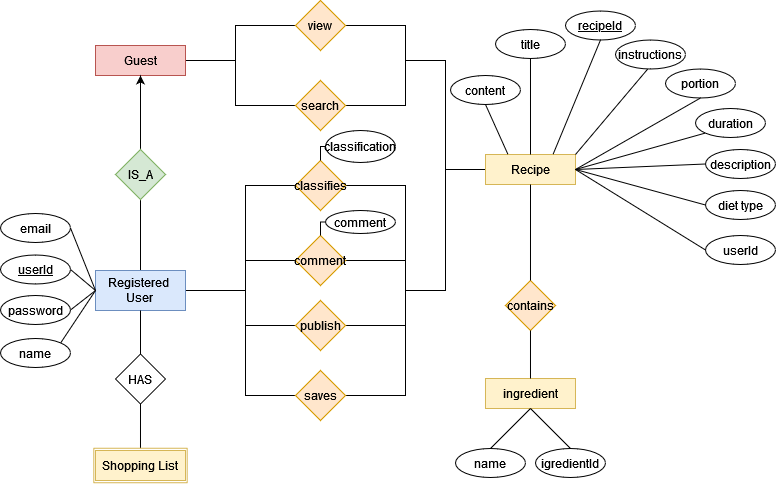

The diagram above was exported from draw.io. Its source (the exported page's mxGraphModel, read from the mxfile embedded in the PNG):
<mxGraphModel dx="1953" dy="564" grid="1" gridSize="10" guides="1" tooltips="1" connect="1" arrows="1" fold="1" page="1" pageScale="1" pageWidth="827" pageHeight="1169" math="0" shadow="0">
  <root>
    <mxCell id="0" />
    <mxCell id="1" parent="0" />
    <mxCell id="595tDmk9T0OfMiytTW2k-47" style="edgeStyle=orthogonalEdgeStyle;rounded=0;orthogonalLoop=1;jettySize=auto;html=1;endArrow=none;endFill=0;" parent="1" source="595tDmk9T0OfMiytTW2k-48" edge="1">
      <mxGeometry relative="1" as="geometry">
        <mxPoint x="-563" y="300" as="targetPoint" />
        <Array as="points">
          <mxPoint x="-633" y="300" />
          <mxPoint x="-633" y="300" />
        </Array>
      </mxGeometry>
    </mxCell>
    <mxCell id="595tDmk9T0OfMiytTW2k-70" style="edgeStyle=orthogonalEdgeStyle;rounded=0;orthogonalLoop=1;jettySize=auto;html=1;endArrow=none;endFill=0;" parent="1" source="595tDmk9T0OfMiytTW2k-48" target="595tDmk9T0OfMiytTW2k-68" edge="1">
      <mxGeometry relative="1" as="geometry" />
    </mxCell>
    <mxCell id="595tDmk9T0OfMiytTW2k-48" value="Registered&amp;nbsp;&lt;br&gt;User" style="rounded=0;whiteSpace=wrap;html=1;fillColor=#dae8fc;strokeColor=#6c8ebf;" parent="1" vertex="1">
      <mxGeometry x="-713" y="280" width="90" height="40" as="geometry" />
    </mxCell>
    <mxCell id="595tDmk9T0OfMiytTW2k-49" style="edgeStyle=orthogonalEdgeStyle;rounded=0;orthogonalLoop=1;jettySize=auto;html=1;endArrow=none;endFill=0;" parent="1" source="595tDmk9T0OfMiytTW2k-50" edge="1">
      <mxGeometry relative="1" as="geometry">
        <mxPoint x="-573" y="80" as="targetPoint" />
        <Array as="points">
          <mxPoint x="-573" y="70" />
        </Array>
      </mxGeometry>
    </mxCell>
    <mxCell id="595tDmk9T0OfMiytTW2k-50" value="Guest" style="rounded=0;whiteSpace=wrap;html=1;fillColor=#f8cecc;strokeColor=#b85450;" parent="1" vertex="1">
      <mxGeometry x="-713" y="55" width="90" height="30" as="geometry" />
    </mxCell>
    <mxCell id="595tDmk9T0OfMiytTW2k-51" style="edgeStyle=orthogonalEdgeStyle;rounded=0;orthogonalLoop=1;jettySize=auto;html=1;entryX=0;entryY=0.5;entryDx=0;entryDy=0;endArrow=none;endFill=0;" parent="1" source="595tDmk9T0OfMiytTW2k-53" target="595tDmk9T0OfMiytTW2k-54" edge="1">
      <mxGeometry relative="1" as="geometry">
        <Array as="points">
          <mxPoint x="-573" y="35" />
          <mxPoint x="-573" y="115" />
        </Array>
      </mxGeometry>
    </mxCell>
    <mxCell id="595tDmk9T0OfMiytTW2k-52" style="edgeStyle=orthogonalEdgeStyle;rounded=0;orthogonalLoop=1;jettySize=auto;html=1;entryX=1;entryY=0.5;entryDx=0;entryDy=0;endArrow=none;endFill=0;" parent="1" source="595tDmk9T0OfMiytTW2k-53" target="595tDmk9T0OfMiytTW2k-54" edge="1">
      <mxGeometry relative="1" as="geometry">
        <Array as="points">
          <mxPoint x="-403" y="35" />
          <mxPoint x="-403" y="115" />
        </Array>
      </mxGeometry>
    </mxCell>
    <mxCell id="595tDmk9T0OfMiytTW2k-53" value="view" style="rhombus;whiteSpace=wrap;html=1;fillColor=#ffe6cc;strokeColor=#d79b00;" parent="1" vertex="1">
      <mxGeometry x="-513" y="10" width="50" height="50" as="geometry" />
    </mxCell>
    <mxCell id="595tDmk9T0OfMiytTW2k-54" value="search" style="rhombus;whiteSpace=wrap;html=1;fillColor=#ffe6cc;strokeColor=#d79b00;" parent="1" vertex="1">
      <mxGeometry x="-513" y="90" width="50" height="50" as="geometry" />
    </mxCell>
    <mxCell id="595tDmk9T0OfMiytTW2k-55" style="edgeStyle=orthogonalEdgeStyle;rounded=0;orthogonalLoop=1;jettySize=auto;html=1;endArrow=none;endFill=0;" parent="1" source="595tDmk9T0OfMiytTW2k-57" edge="1">
      <mxGeometry relative="1" as="geometry">
        <mxPoint x="-403" y="70" as="targetPoint" />
        <Array as="points">
          <mxPoint x="-363" y="179" />
          <mxPoint x="-363" y="70" />
        </Array>
      </mxGeometry>
    </mxCell>
    <mxCell id="595tDmk9T0OfMiytTW2k-56" style="edgeStyle=orthogonalEdgeStyle;rounded=0;orthogonalLoop=1;jettySize=auto;html=1;endArrow=none;endFill=0;" parent="1" source="595tDmk9T0OfMiytTW2k-57" edge="1">
      <mxGeometry relative="1" as="geometry">
        <mxPoint x="-403" y="300" as="targetPoint" />
        <Array as="points">
          <mxPoint x="-363" y="179" />
          <mxPoint x="-363" y="300" />
        </Array>
      </mxGeometry>
    </mxCell>
    <mxCell id="595tDmk9T0OfMiytTW2k-57" value="Recipe" style="rounded=0;whiteSpace=wrap;html=1;fillColor=#fff2cc;strokeColor=#d6b656;" parent="1" vertex="1">
      <mxGeometry x="-323" y="164" width="90" height="30" as="geometry" />
    </mxCell>
    <mxCell id="595tDmk9T0OfMiytTW2k-58" style="edgeStyle=orthogonalEdgeStyle;rounded=0;orthogonalLoop=1;jettySize=auto;html=1;entryX=1;entryY=0.5;entryDx=0;entryDy=0;endArrow=none;endFill=0;" parent="1" source="595tDmk9T0OfMiytTW2k-60" target="595tDmk9T0OfMiytTW2k-63" edge="1">
      <mxGeometry relative="1" as="geometry">
        <Array as="points">
          <mxPoint x="-403" y="195" />
          <mxPoint x="-403" y="270" />
        </Array>
      </mxGeometry>
    </mxCell>
    <mxCell id="595tDmk9T0OfMiytTW2k-59" style="edgeStyle=orthogonalEdgeStyle;rounded=0;orthogonalLoop=1;jettySize=auto;html=1;entryX=0;entryY=0.5;entryDx=0;entryDy=0;endArrow=none;endFill=0;" parent="1" source="595tDmk9T0OfMiytTW2k-60" target="595tDmk9T0OfMiytTW2k-63" edge="1">
      <mxGeometry relative="1" as="geometry">
        <Array as="points">
          <mxPoint x="-563" y="195" />
          <mxPoint x="-563" y="270" />
        </Array>
      </mxGeometry>
    </mxCell>
    <mxCell id="595tDmk9T0OfMiytTW2k-60" value="classifies" style="rhombus;whiteSpace=wrap;html=1;fillColor=#ffe6cc;strokeColor=#d79b00;" parent="1" vertex="1">
      <mxGeometry x="-513" y="170" width="50" height="50" as="geometry" />
    </mxCell>
    <mxCell id="595tDmk9T0OfMiytTW2k-61" style="edgeStyle=orthogonalEdgeStyle;rounded=0;orthogonalLoop=1;jettySize=auto;html=1;entryX=1;entryY=0.5;entryDx=0;entryDy=0;endArrow=none;endFill=0;" parent="1" source="595tDmk9T0OfMiytTW2k-63" target="595tDmk9T0OfMiytTW2k-66" edge="1">
      <mxGeometry relative="1" as="geometry">
        <Array as="points">
          <mxPoint x="-403" y="270" />
          <mxPoint x="-403" y="335" />
        </Array>
      </mxGeometry>
    </mxCell>
    <mxCell id="595tDmk9T0OfMiytTW2k-62" style="edgeStyle=orthogonalEdgeStyle;rounded=0;orthogonalLoop=1;jettySize=auto;html=1;entryX=0;entryY=0.5;entryDx=0;entryDy=0;endArrow=none;endFill=0;" parent="1" source="595tDmk9T0OfMiytTW2k-63" target="595tDmk9T0OfMiytTW2k-66" edge="1">
      <mxGeometry relative="1" as="geometry">
        <Array as="points">
          <mxPoint x="-563" y="270" />
          <mxPoint x="-563" y="335" />
        </Array>
      </mxGeometry>
    </mxCell>
    <mxCell id="595tDmk9T0OfMiytTW2k-63" value="&lt;font style=&quot;font-size: 12px;&quot;&gt;comment&lt;/font&gt;" style="rhombus;whiteSpace=wrap;html=1;fillColor=#ffe6cc;strokeColor=#d79b00;" parent="1" vertex="1">
      <mxGeometry x="-513" y="245" width="50" height="50" as="geometry" />
    </mxCell>
    <mxCell id="595tDmk9T0OfMiytTW2k-64" style="edgeStyle=orthogonalEdgeStyle;rounded=0;orthogonalLoop=1;jettySize=auto;html=1;entryX=1;entryY=0.5;entryDx=0;entryDy=0;endArrow=none;endFill=0;" parent="1" source="595tDmk9T0OfMiytTW2k-66" target="595tDmk9T0OfMiytTW2k-67" edge="1">
      <mxGeometry relative="1" as="geometry">
        <Array as="points">
          <mxPoint x="-403" y="335" />
          <mxPoint x="-403" y="405" />
        </Array>
      </mxGeometry>
    </mxCell>
    <mxCell id="595tDmk9T0OfMiytTW2k-65" style="edgeStyle=orthogonalEdgeStyle;rounded=0;orthogonalLoop=1;jettySize=auto;html=1;entryX=0;entryY=0.5;entryDx=0;entryDy=0;endArrow=none;endFill=0;" parent="1" source="595tDmk9T0OfMiytTW2k-66" target="595tDmk9T0OfMiytTW2k-67" edge="1">
      <mxGeometry relative="1" as="geometry">
        <Array as="points">
          <mxPoint x="-563" y="335" />
          <mxPoint x="-563" y="405" />
        </Array>
      </mxGeometry>
    </mxCell>
    <mxCell id="595tDmk9T0OfMiytTW2k-66" value="publish" style="rhombus;whiteSpace=wrap;html=1;fillColor=#ffe6cc;strokeColor=#d79b00;" parent="1" vertex="1">
      <mxGeometry x="-513" y="310" width="50" height="50" as="geometry" />
    </mxCell>
    <mxCell id="595tDmk9T0OfMiytTW2k-67" value="saves" style="rhombus;whiteSpace=wrap;html=1;fillColor=#ffe6cc;strokeColor=#d79b00;" parent="1" vertex="1">
      <mxGeometry x="-513" y="380" width="50" height="50" as="geometry" />
    </mxCell>
    <mxCell id="595tDmk9T0OfMiytTW2k-71" style="edgeStyle=orthogonalEdgeStyle;rounded=0;orthogonalLoop=1;jettySize=auto;html=1;endArrow=classic;endFill=1;" parent="1" source="595tDmk9T0OfMiytTW2k-68" target="595tDmk9T0OfMiytTW2k-50" edge="1">
      <mxGeometry relative="1" as="geometry" />
    </mxCell>
    <mxCell id="595tDmk9T0OfMiytTW2k-68" value="IS_A" style="rhombus;whiteSpace=wrap;html=1;fillColor=#d5e8d4;strokeColor=#82b366;" parent="1" vertex="1">
      <mxGeometry x="-693" y="159" width="50" height="50" as="geometry" />
    </mxCell>
    <mxCell id="595tDmk9T0OfMiytTW2k-72" value="email" style="ellipse;whiteSpace=wrap;html=1;" parent="1" vertex="1">
      <mxGeometry x="-808" y="223" width="70" height="29" as="geometry" />
    </mxCell>
    <mxCell id="595tDmk9T0OfMiytTW2k-73" value="&lt;u&gt;userId&lt;/u&gt;" style="ellipse;whiteSpace=wrap;html=1;" parent="1" vertex="1">
      <mxGeometry x="-808" y="264.5" width="70" height="29" as="geometry" />
    </mxCell>
    <mxCell id="595tDmk9T0OfMiytTW2k-75" value="password" style="ellipse;whiteSpace=wrap;html=1;" parent="1" vertex="1">
      <mxGeometry x="-808" y="305" width="70" height="29" as="geometry" />
    </mxCell>
    <mxCell id="595tDmk9T0OfMiytTW2k-76" value="name" style="ellipse;whiteSpace=wrap;html=1;" parent="1" vertex="1">
      <mxGeometry x="-808" y="348" width="70" height="29" as="geometry" />
    </mxCell>
    <mxCell id="595tDmk9T0OfMiytTW2k-83" value="" style="endArrow=none;html=1;rounded=0;entryX=1;entryY=0.5;entryDx=0;entryDy=0;exitX=0;exitY=0.5;exitDx=0;exitDy=0;" parent="1" source="595tDmk9T0OfMiytTW2k-48" target="595tDmk9T0OfMiytTW2k-75" edge="1">
      <mxGeometry width="50" height="50" relative="1" as="geometry">
        <mxPoint x="-563" y="289" as="sourcePoint" />
        <mxPoint x="-513" y="239" as="targetPoint" />
      </mxGeometry>
    </mxCell>
    <mxCell id="595tDmk9T0OfMiytTW2k-85" value="" style="endArrow=none;html=1;rounded=0;entryX=1;entryY=0;entryDx=0;entryDy=0;exitX=0;exitY=0.5;exitDx=0;exitDy=0;" parent="1" source="595tDmk9T0OfMiytTW2k-48" target="595tDmk9T0OfMiytTW2k-76" edge="1">
      <mxGeometry width="50" height="50" relative="1" as="geometry">
        <mxPoint x="-563" y="289" as="sourcePoint" />
        <mxPoint x="-513" y="239" as="targetPoint" />
      </mxGeometry>
    </mxCell>
    <mxCell id="595tDmk9T0OfMiytTW2k-86" value="" style="endArrow=none;html=1;rounded=0;entryX=1;entryY=0.5;entryDx=0;entryDy=0;exitX=0;exitY=0.5;exitDx=0;exitDy=0;" parent="1" source="595tDmk9T0OfMiytTW2k-48" target="595tDmk9T0OfMiytTW2k-73" edge="1">
      <mxGeometry width="50" height="50" relative="1" as="geometry">
        <mxPoint x="-563" y="289" as="sourcePoint" />
        <mxPoint x="-513" y="239" as="targetPoint" />
      </mxGeometry>
    </mxCell>
    <mxCell id="595tDmk9T0OfMiytTW2k-92" style="edgeStyle=orthogonalEdgeStyle;rounded=0;orthogonalLoop=1;jettySize=auto;html=1;exitX=0;exitY=0.5;exitDx=0;exitDy=0;entryX=0.5;entryY=0;entryDx=0;entryDy=0;endArrow=none;endFill=0;" parent="1" source="595tDmk9T0OfMiytTW2k-88" target="595tDmk9T0OfMiytTW2k-63" edge="1">
      <mxGeometry relative="1" as="geometry" />
    </mxCell>
    <mxCell id="595tDmk9T0OfMiytTW2k-88" value="comment" style="ellipse;whiteSpace=wrap;html=1;" parent="1" vertex="1">
      <mxGeometry x="-483" y="220" width="70" height="23" as="geometry" />
    </mxCell>
    <mxCell id="595tDmk9T0OfMiytTW2k-91" style="edgeStyle=orthogonalEdgeStyle;rounded=0;orthogonalLoop=1;jettySize=auto;html=1;exitX=0;exitY=0.5;exitDx=0;exitDy=0;entryX=0.5;entryY=0;entryDx=0;entryDy=0;endArrow=none;endFill=0;" parent="1" source="595tDmk9T0OfMiytTW2k-90" target="595tDmk9T0OfMiytTW2k-60" edge="1">
      <mxGeometry relative="1" as="geometry" />
    </mxCell>
    <mxCell id="595tDmk9T0OfMiytTW2k-90" value="classification" style="ellipse;whiteSpace=wrap;html=1;" parent="1" vertex="1">
      <mxGeometry x="-483" y="140" width="70" height="32" as="geometry" />
    </mxCell>
    <mxCell id="595tDmk9T0OfMiytTW2k-93" value="content" style="ellipse;whiteSpace=wrap;html=1;" parent="1" vertex="1">
      <mxGeometry x="-358" y="85" width="70" height="29" as="geometry" />
    </mxCell>
    <mxCell id="595tDmk9T0OfMiytTW2k-94" value="title" style="ellipse;whiteSpace=wrap;html=1;" parent="1" vertex="1">
      <mxGeometry x="-313.01" y="39" width="70" height="29" as="geometry" />
    </mxCell>
    <mxCell id="595tDmk9T0OfMiytTW2k-95" value="&lt;u&gt;recipeId&lt;/u&gt;" style="ellipse;whiteSpace=wrap;html=1;" parent="1" vertex="1">
      <mxGeometry x="-243.01" y="20.5" width="70" height="29" as="geometry" />
    </mxCell>
    <mxCell id="595tDmk9T0OfMiytTW2k-97" value="instructions" style="ellipse;whiteSpace=wrap;html=1;" parent="1" vertex="1">
      <mxGeometry x="-193" y="49.5" width="70" height="29" as="geometry" />
    </mxCell>
    <mxCell id="595tDmk9T0OfMiytTW2k-98" value="portion" style="ellipse;whiteSpace=wrap;html=1;" parent="1" vertex="1">
      <mxGeometry x="-143" y="78.5" width="70" height="29" as="geometry" />
    </mxCell>
    <mxCell id="595tDmk9T0OfMiytTW2k-99" value="duration" style="ellipse;whiteSpace=wrap;html=1;" parent="1" vertex="1">
      <mxGeometry x="-113" y="118" width="70" height="29" as="geometry" />
    </mxCell>
    <mxCell id="595tDmk9T0OfMiytTW2k-101" value="userId" style="ellipse;whiteSpace=wrap;html=1;" parent="1" vertex="1">
      <mxGeometry x="-103" y="245" width="70" height="29" as="geometry" />
    </mxCell>
    <mxCell id="595tDmk9T0OfMiytTW2k-102" value="description" style="ellipse;whiteSpace=wrap;html=1;" parent="1" vertex="1">
      <mxGeometry x="-103" y="159" width="70" height="29" as="geometry" />
    </mxCell>
    <mxCell id="595tDmk9T0OfMiytTW2k-106" value="" style="endArrow=none;html=1;rounded=0;entryX=0;entryY=0.5;entryDx=0;entryDy=0;exitX=1;exitY=0.5;exitDx=0;exitDy=0;" parent="1" source="595tDmk9T0OfMiytTW2k-57" target="595tDmk9T0OfMiytTW2k-101" edge="1">
      <mxGeometry width="50" height="50" relative="1" as="geometry">
        <mxPoint x="-548" y="319" as="sourcePoint" />
        <mxPoint x="-498" y="269" as="targetPoint" />
      </mxGeometry>
    </mxCell>
    <mxCell id="595tDmk9T0OfMiytTW2k-107" value="" style="endArrow=none;html=1;rounded=0;exitX=0;exitY=0.5;exitDx=0;exitDy=0;entryX=1;entryY=0.5;entryDx=0;entryDy=0;" parent="1" source="595tDmk9T0OfMiytTW2k-102" target="595tDmk9T0OfMiytTW2k-57" edge="1">
      <mxGeometry width="50" height="50" relative="1" as="geometry">
        <mxPoint x="-548" y="319" as="sourcePoint" />
        <mxPoint x="-498" y="269" as="targetPoint" />
      </mxGeometry>
    </mxCell>
    <mxCell id="595tDmk9T0OfMiytTW2k-110" value="" style="endArrow=none;html=1;rounded=0;entryX=0;entryY=1;entryDx=0;entryDy=0;exitX=1;exitY=0.5;exitDx=0;exitDy=0;" parent="1" source="595tDmk9T0OfMiytTW2k-57" target="595tDmk9T0OfMiytTW2k-99" edge="1">
      <mxGeometry width="50" height="50" relative="1" as="geometry">
        <mxPoint x="-548" y="319" as="sourcePoint" />
        <mxPoint x="-498" y="269" as="targetPoint" />
      </mxGeometry>
    </mxCell>
    <mxCell id="595tDmk9T0OfMiytTW2k-111" value="" style="endArrow=none;html=1;rounded=0;entryX=0.5;entryY=1;entryDx=0;entryDy=0;exitX=1;exitY=0.5;exitDx=0;exitDy=0;" parent="1" source="595tDmk9T0OfMiytTW2k-57" target="595tDmk9T0OfMiytTW2k-98" edge="1">
      <mxGeometry width="50" height="50" relative="1" as="geometry">
        <mxPoint x="-548" y="319" as="sourcePoint" />
        <mxPoint x="-498" y="269" as="targetPoint" />
      </mxGeometry>
    </mxCell>
    <mxCell id="595tDmk9T0OfMiytTW2k-112" value="" style="endArrow=none;html=1;rounded=0;entryX=0.46;entryY=1.002;entryDx=0;entryDy=0;entryPerimeter=0;exitX=1;exitY=0;exitDx=0;exitDy=0;" parent="1" source="595tDmk9T0OfMiytTW2k-57" target="595tDmk9T0OfMiytTW2k-97" edge="1">
      <mxGeometry width="50" height="50" relative="1" as="geometry">
        <mxPoint x="-233" y="179" as="sourcePoint" />
        <mxPoint x="-153" y="79" as="targetPoint" />
      </mxGeometry>
    </mxCell>
    <mxCell id="595tDmk9T0OfMiytTW2k-114" value="" style="endArrow=none;html=1;rounded=0;entryX=0.5;entryY=1;entryDx=0;entryDy=0;exitX=0.75;exitY=0;exitDx=0;exitDy=0;" parent="1" source="595tDmk9T0OfMiytTW2k-57" target="595tDmk9T0OfMiytTW2k-95" edge="1">
      <mxGeometry width="50" height="50" relative="1" as="geometry">
        <mxPoint x="-548" y="319" as="sourcePoint" />
        <mxPoint x="-498" y="269" as="targetPoint" />
      </mxGeometry>
    </mxCell>
    <mxCell id="595tDmk9T0OfMiytTW2k-115" value="" style="endArrow=none;html=1;rounded=0;entryX=0.5;entryY=1;entryDx=0;entryDy=0;exitX=0.5;exitY=0;exitDx=0;exitDy=0;" parent="1" source="595tDmk9T0OfMiytTW2k-57" target="595tDmk9T0OfMiytTW2k-94" edge="1">
      <mxGeometry width="50" height="50" relative="1" as="geometry">
        <mxPoint x="-548" y="319" as="sourcePoint" />
        <mxPoint x="-498" y="269" as="targetPoint" />
      </mxGeometry>
    </mxCell>
    <mxCell id="595tDmk9T0OfMiytTW2k-116" value="" style="endArrow=none;html=1;rounded=0;entryX=0.5;entryY=1;entryDx=0;entryDy=0;exitX=0.25;exitY=0;exitDx=0;exitDy=0;" parent="1" source="595tDmk9T0OfMiytTW2k-57" target="595tDmk9T0OfMiytTW2k-93" edge="1">
      <mxGeometry width="50" height="50" relative="1" as="geometry">
        <mxPoint x="-548" y="319" as="sourcePoint" />
        <mxPoint x="-498" y="269" as="targetPoint" />
      </mxGeometry>
    </mxCell>
    <mxCell id="WCJt4WfKRg0QHuG0jHfH-2" value="ingredient" style="rounded=0;whiteSpace=wrap;html=1;fillColor=#fff2cc;strokeColor=#d6b656;" parent="1" vertex="1">
      <mxGeometry x="-323.01" y="388" width="90" height="30" as="geometry" />
    </mxCell>
    <mxCell id="WCJt4WfKRg0QHuG0jHfH-5" value="" style="endArrow=none;html=1;rounded=0;entryX=0.5;entryY=1;entryDx=0;entryDy=0;exitX=0.5;exitY=0;exitDx=0;exitDy=0;" parent="1" source="WCJt4WfKRg0QHuG0jHfH-6" edge="1">
      <mxGeometry width="50" height="50" relative="1" as="geometry">
        <mxPoint x="-268" y="273" as="sourcePoint" />
        <mxPoint x="-278" y="274" as="targetPoint" />
      </mxGeometry>
    </mxCell>
    <mxCell id="WCJt4WfKRg0QHuG0jHfH-9" value="&lt;div&gt;contains&lt;/div&gt;" style="rhombus;whiteSpace=wrap;html=1;fillColor=#ffe6cc;strokeColor=#d79b00;" parent="1" vertex="1">
      <mxGeometry x="-303.01" y="290" width="50" height="50" as="geometry" />
    </mxCell>
    <mxCell id="WCJt4WfKRg0QHuG0jHfH-10" value="&lt;div&gt;igredientId&lt;/div&gt;" style="ellipse;whiteSpace=wrap;html=1;" parent="1" vertex="1">
      <mxGeometry x="-273.01" y="458" width="70" height="29" as="geometry" />
    </mxCell>
    <mxCell id="WCJt4WfKRg0QHuG0jHfH-11" value="name" style="ellipse;whiteSpace=wrap;html=1;" parent="1" vertex="1">
      <mxGeometry x="-353.01" y="458" width="70" height="29" as="geometry" />
    </mxCell>
    <mxCell id="WCJt4WfKRg0QHuG0jHfH-13" value="" style="endArrow=none;html=1;rounded=0;entryX=0.5;entryY=1;entryDx=0;entryDy=0;exitX=0.5;exitY=0;exitDx=0;exitDy=0;" parent="1" source="WCJt4WfKRg0QHuG0jHfH-11" target="WCJt4WfKRg0QHuG0jHfH-2" edge="1">
      <mxGeometry width="50" height="50" relative="1" as="geometry">
        <mxPoint x="-343.01" y="488" as="sourcePoint" />
        <mxPoint x="-293.01" y="438" as="targetPoint" />
      </mxGeometry>
    </mxCell>
    <mxCell id="WCJt4WfKRg0QHuG0jHfH-14" value="" style="endArrow=none;html=1;rounded=0;entryX=0.5;entryY=1;entryDx=0;entryDy=0;exitX=0.5;exitY=0;exitDx=0;exitDy=0;" parent="1" source="WCJt4WfKRg0QHuG0jHfH-10" target="WCJt4WfKRg0QHuG0jHfH-2" edge="1">
      <mxGeometry width="50" height="50" relative="1" as="geometry">
        <mxPoint x="-328.01" y="504" as="sourcePoint" />
        <mxPoint x="-268.01" y="464" as="targetPoint" />
      </mxGeometry>
    </mxCell>
    <mxCell id="WCJt4WfKRg0QHuG0jHfH-15" value="" style="endArrow=none;html=1;rounded=0;entryX=0.5;entryY=1;entryDx=0;entryDy=0;exitX=0.5;exitY=0;exitDx=0;exitDy=0;" parent="1" source="WCJt4WfKRg0QHuG0jHfH-2" target="WCJt4WfKRg0QHuG0jHfH-9" edge="1">
      <mxGeometry width="50" height="50" relative="1" as="geometry">
        <mxPoint x="-273.01" y="388" as="sourcePoint" />
        <mxPoint x="-223.01" y="338" as="targetPoint" />
      </mxGeometry>
    </mxCell>
    <mxCell id="WCJt4WfKRg0QHuG0jHfH-18" value="" style="endArrow=none;html=1;rounded=0;exitX=0.5;exitY=0;exitDx=0;exitDy=0;entryX=0.5;entryY=1;entryDx=0;entryDy=0;" parent="1" source="WCJt4WfKRg0QHuG0jHfH-17" edge="1">
      <mxGeometry width="50" height="50" relative="1" as="geometry">
        <mxPoint x="-253" y="359" as="sourcePoint" />
        <mxPoint x="-278.0050000000001" y="341.2499999999999" as="targetPoint" />
      </mxGeometry>
    </mxCell>
    <mxCell id="WCJt4WfKRg0QHuG0jHfH-20" value="" style="endArrow=none;html=1;rounded=0;entryX=0.5;entryY=1;entryDx=0;entryDy=0;exitX=0.5;exitY=0;exitDx=0;exitDy=0;" parent="1" source="WCJt4WfKRg0QHuG0jHfH-19" edge="1">
      <mxGeometry width="50" height="50" relative="1" as="geometry">
        <mxPoint x="-68" y="453" as="sourcePoint" />
        <mxPoint x="-278.0050000000001" y="341.2499999999999" as="targetPoint" />
      </mxGeometry>
    </mxCell>
    <mxCell id="oN5ZpRCVxI07EFMOZaKY-423" value="Shopping List" style="rounded=0;whiteSpace=wrap;html=1;fillColor=#fff2cc;strokeColor=#d6b656;" vertex="1" parent="1">
      <mxGeometry x="-713" y="460" width="90" height="30" as="geometry" />
    </mxCell>
    <mxCell id="oN5ZpRCVxI07EFMOZaKY-424" value="" style="endArrow=none;html=1;rounded=0;exitX=1;exitY=0.5;exitDx=0;exitDy=0;entryX=0;entryY=0.5;entryDx=0;entryDy=0;" edge="1" parent="1" source="595tDmk9T0OfMiytTW2k-72" target="595tDmk9T0OfMiytTW2k-48">
      <mxGeometry width="50" height="50" relative="1" as="geometry">
        <mxPoint x="-500" y="310" as="sourcePoint" />
        <mxPoint x="-450" y="260" as="targetPoint" />
      </mxGeometry>
    </mxCell>
    <mxCell id="oN5ZpRCVxI07EFMOZaKY-425" value="HAS" style="rhombus;whiteSpace=wrap;html=1;" vertex="1" parent="1">
      <mxGeometry x="-693" y="363.5" width="50" height="50" as="geometry" />
    </mxCell>
    <mxCell id="oN5ZpRCVxI07EFMOZaKY-426" value="" style="endArrow=none;html=1;rounded=0;exitX=0.5;exitY=1;exitDx=0;exitDy=0;entryX=0.5;entryY=0;entryDx=0;entryDy=0;" edge="1" parent="1" source="595tDmk9T0OfMiytTW2k-48" target="oN5ZpRCVxI07EFMOZaKY-425">
      <mxGeometry width="50" height="50" relative="1" as="geometry">
        <mxPoint x="-600" y="390" as="sourcePoint" />
        <mxPoint x="-550" y="340" as="targetPoint" />
      </mxGeometry>
    </mxCell>
    <mxCell id="oN5ZpRCVxI07EFMOZaKY-427" value="" style="endArrow=none;html=1;rounded=0;exitX=0.5;exitY=1;exitDx=0;exitDy=0;entryX=0.5;entryY=0;entryDx=0;entryDy=0;" edge="1" parent="1" source="oN5ZpRCVxI07EFMOZaKY-425" target="oN5ZpRCVxI07EFMOZaKY-428">
      <mxGeometry width="50" height="50" relative="1" as="geometry">
        <mxPoint x="-657.9999999999999" y="330" as="sourcePoint" />
        <mxPoint x="-657.9999999999999" y="383" as="targetPoint" />
      </mxGeometry>
    </mxCell>
    <mxCell id="oN5ZpRCVxI07EFMOZaKY-428" value="" style="rounded=0;whiteSpace=wrap;html=1;fillColor=none;strokeColor=#d6b656;" vertex="1" parent="1">
      <mxGeometry x="-714.69" y="457.75" width="93.37" height="34.5" as="geometry" />
    </mxCell>
    <mxCell id="oN5ZpRCVxI07EFMOZaKY-429" value="diet type" style="ellipse;whiteSpace=wrap;html=1;" vertex="1" parent="1">
      <mxGeometry x="-102.99999999999999" y="200" width="70" height="29" as="geometry" />
    </mxCell>
    <mxCell id="oN5ZpRCVxI07EFMOZaKY-430" value="" style="endArrow=none;html=1;rounded=0;fontSize=12;entryX=0.5;entryY=1;entryDx=0;entryDy=0;exitX=0.5;exitY=0;exitDx=0;exitDy=0;" edge="1" parent="1" source="WCJt4WfKRg0QHuG0jHfH-9" target="595tDmk9T0OfMiytTW2k-57">
      <mxGeometry width="50" height="50" relative="1" as="geometry">
        <mxPoint x="-278" y="280" as="sourcePoint" />
        <mxPoint x="-250" y="230" as="targetPoint" />
      </mxGeometry>
    </mxCell>
    <mxCell id="oN5ZpRCVxI07EFMOZaKY-431" value="" style="endArrow=none;html=1;rounded=0;fontSize=12;entryX=1;entryY=0.5;entryDx=0;entryDy=0;exitX=0;exitY=0.5;exitDx=0;exitDy=0;" edge="1" parent="1" source="oN5ZpRCVxI07EFMOZaKY-429" target="595tDmk9T0OfMiytTW2k-57">
      <mxGeometry width="50" height="50" relative="1" as="geometry">
        <mxPoint x="-270" y="270" as="sourcePoint" />
        <mxPoint x="-220" y="220" as="targetPoint" />
      </mxGeometry>
    </mxCell>
  </root>
</mxGraphModel>